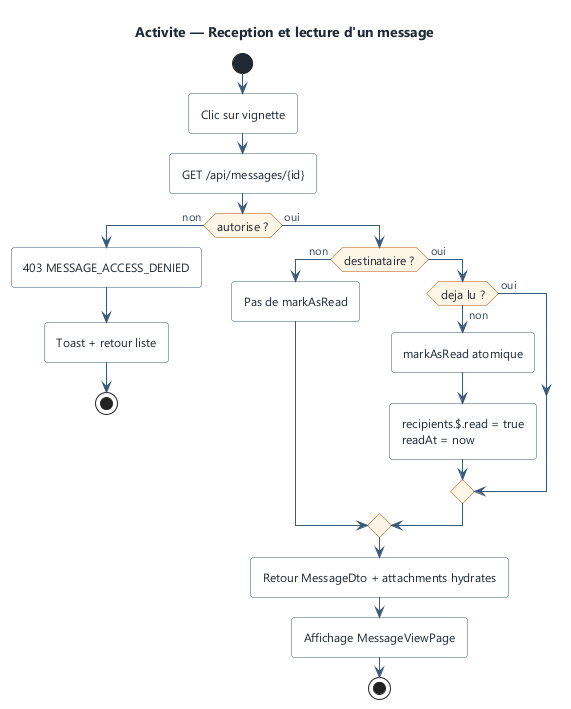

The diagram above was rendered by PlantUML. Its source (embedded in the PNG):
@startuml receive-message-activity
!include ../_style.iuml
title Activite — Reception et lecture d'un message

start
:Clic sur vignette;
:GET /api/messages/{id};
if (autorise ?) then (non)
  :403 MESSAGE_ACCESS_DENIED;
  :Toast + retour liste;
  stop
else (oui)
  if (destinataire ?) then (non)
    :Pas de markAsRead;
  else (oui)
    if (deja lu ?) then (oui)
    else (non)
      :markAsRead atomique;
      :recipients.$.read = true\nreadAt = now;
    endif
  endif
  :Retour MessageDto + attachments hydrates;
  :Affichage MessageViewPage;
  stop
endif
@enduml